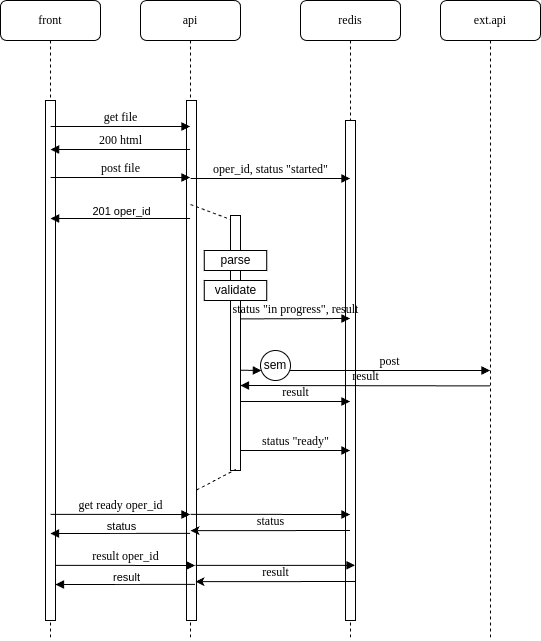

The diagram above was exported from draw.io. Its source (the exported page's mxGraphModel, read from the mxfile embedded in the PNG):
<mxGraphModel dx="2058" dy="1099" grid="1" gridSize="10" guides="1" tooltips="1" connect="1" arrows="1" fold="1" page="1" pageScale="1" pageWidth="1100" pageHeight="850" background="none" math="0" shadow="0">
  <root>
    <mxCell id="0" />
    <mxCell id="1" parent="0" />
    <mxCell id="7baba1c4bc27f4b0-2" value="api" style="shape=umlLifeline;perimeter=lifelinePerimeter;whiteSpace=wrap;html=1;container=1;collapsible=0;recursiveResize=0;outlineConnect=0;rounded=1;shadow=0;comic=0;labelBackgroundColor=none;strokeWidth=1;fontFamily=Verdana;fontSize=12;align=center;" parent="1" vertex="1">
      <mxGeometry x="240" y="80" width="100" height="640" as="geometry" />
    </mxCell>
    <mxCell id="7baba1c4bc27f4b0-10" value="" style="html=1;points=[];perimeter=orthogonalPerimeter;rounded=0;shadow=0;comic=0;labelBackgroundColor=none;strokeWidth=1;fontFamily=Verdana;fontSize=12;align=center;" parent="7baba1c4bc27f4b0-2" vertex="1">
      <mxGeometry x="46" y="100" width="10" height="520" as="geometry" />
    </mxCell>
    <mxCell id="a6OC8u1ORVN9RwgJ7qyS-5" value="" style="html=1;points=[];perimeter=orthogonalPerimeter;rounded=0;shadow=0;comic=0;labelBackgroundColor=none;strokeWidth=1;fontFamily=Verdana;fontSize=12;align=center;" vertex="1" parent="7baba1c4bc27f4b0-2">
      <mxGeometry x="90" y="215" width="10" height="255" as="geometry" />
    </mxCell>
    <mxCell id="a6OC8u1ORVN9RwgJ7qyS-6" value="" style="endArrow=none;dashed=1;html=1;rounded=0;exitX=0.4;exitY=0.2;exitDx=0;exitDy=0;exitPerimeter=0;" edge="1" parent="7baba1c4bc27f4b0-2" source="7baba1c4bc27f4b0-10">
      <mxGeometry width="50" height="50" relative="1" as="geometry">
        <mxPoint x="50.02380952380963" y="218.9999999999999" as="sourcePoint" />
        <mxPoint x="90" y="218.9999999999999" as="targetPoint" />
      </mxGeometry>
    </mxCell>
    <mxCell id="a6OC8u1ORVN9RwgJ7qyS-10" value="parse" style="rounded=0;whiteSpace=wrap;html=1;" vertex="1" parent="7baba1c4bc27f4b0-2">
      <mxGeometry x="63.75" y="250" width="62.5" height="20" as="geometry" />
    </mxCell>
    <mxCell id="a6OC8u1ORVN9RwgJ7qyS-12" value="validate" style="rounded=0;whiteSpace=wrap;html=1;" vertex="1" parent="7baba1c4bc27f4b0-2">
      <mxGeometry x="63.75" y="280" width="62.5" height="20" as="geometry" />
    </mxCell>
    <mxCell id="a6OC8u1ORVN9RwgJ7qyS-18" value="" style="endArrow=none;dashed=1;html=1;rounded=0;entryX=0.524;entryY=0.996;entryDx=0;entryDy=0;entryPerimeter=0;exitX=1.019;exitY=0.749;exitDx=0;exitDy=0;exitPerimeter=0;" edge="1" parent="7baba1c4bc27f4b0-2" source="7baba1c4bc27f4b0-10" target="a6OC8u1ORVN9RwgJ7qyS-5">
      <mxGeometry width="50" height="50" relative="1" as="geometry">
        <mxPoint x="50" y="360" as="sourcePoint" />
        <mxPoint x="100" y="310" as="targetPoint" />
      </mxGeometry>
    </mxCell>
    <mxCell id="7baba1c4bc27f4b0-3" value="redis" style="shape=umlLifeline;perimeter=lifelinePerimeter;whiteSpace=wrap;html=1;container=1;collapsible=0;recursiveResize=0;outlineConnect=0;rounded=1;shadow=0;comic=0;labelBackgroundColor=none;strokeWidth=1;fontFamily=Verdana;fontSize=12;align=center;" parent="1" vertex="1">
      <mxGeometry x="400" y="80" width="100" height="640" as="geometry" />
    </mxCell>
    <mxCell id="7baba1c4bc27f4b0-13" value="" style="html=1;points=[];perimeter=orthogonalPerimeter;rounded=0;shadow=0;comic=0;labelBackgroundColor=none;strokeWidth=1;fontFamily=Verdana;fontSize=12;align=center;" parent="7baba1c4bc27f4b0-3" vertex="1">
      <mxGeometry x="45" y="120" width="10" height="500" as="geometry" />
    </mxCell>
    <mxCell id="7baba1c4bc27f4b0-4" value="ext.api" style="shape=umlLifeline;perimeter=lifelinePerimeter;whiteSpace=wrap;html=1;container=1;collapsible=0;recursiveResize=0;outlineConnect=0;rounded=1;shadow=0;comic=0;labelBackgroundColor=none;strokeWidth=1;fontFamily=Verdana;fontSize=12;align=center;" parent="1" vertex="1">
      <mxGeometry x="540" y="80" width="100" height="640" as="geometry" />
    </mxCell>
    <mxCell id="7baba1c4bc27f4b0-8" value="front" style="shape=umlLifeline;perimeter=lifelinePerimeter;whiteSpace=wrap;html=1;container=1;collapsible=0;recursiveResize=0;outlineConnect=0;rounded=1;shadow=0;comic=0;labelBackgroundColor=none;strokeWidth=1;fontFamily=Verdana;fontSize=12;align=center;" parent="1" vertex="1">
      <mxGeometry x="100" y="80" width="100" height="640" as="geometry" />
    </mxCell>
    <mxCell id="7baba1c4bc27f4b0-9" value="" style="html=1;points=[];perimeter=orthogonalPerimeter;rounded=0;shadow=0;comic=0;labelBackgroundColor=none;strokeWidth=1;fontFamily=Verdana;fontSize=12;align=center;" parent="7baba1c4bc27f4b0-8" vertex="1">
      <mxGeometry x="45" y="100" width="10" height="520" as="geometry" />
    </mxCell>
    <mxCell id="7baba1c4bc27f4b0-11" value="get file" style="html=1;verticalAlign=bottom;endArrow=block;labelBackgroundColor=none;fontFamily=Verdana;fontSize=12;edgeStyle=elbowEdgeStyle;elbow=vertical;" parent="1" edge="1">
      <mxGeometry x="0.0031" relative="1" as="geometry">
        <mxPoint x="150.10000000000002" y="206" as="sourcePoint" />
        <mxPoint x="289.5" y="206" as="targetPoint" />
        <mxPoint as="offset" />
      </mxGeometry>
    </mxCell>
    <mxCell id="7baba1c4bc27f4b0-14" value="oper_id, status &quot;started&quot;" style="html=1;verticalAlign=bottom;endArrow=block;labelBackgroundColor=none;fontFamily=Verdana;fontSize=12;edgeStyle=elbowEdgeStyle;elbow=vertical;" parent="1" edge="1">
      <mxGeometry relative="1" as="geometry">
        <mxPoint x="290.0999999999999" y="258" as="sourcePoint" />
        <mxPoint x="449.5" y="258" as="targetPoint" />
      </mxGeometry>
    </mxCell>
    <mxCell id="a6OC8u1ORVN9RwgJ7qyS-1" value="200 html" style="html=1;verticalAlign=bottom;endArrow=block;labelBackgroundColor=none;fontFamily=Verdana;fontSize=12;edgeStyle=elbowEdgeStyle;elbow=vertical;" edge="1" parent="1">
      <mxGeometry relative="1" as="geometry">
        <mxPoint x="289.5" y="229" as="sourcePoint" />
        <mxPoint x="150.10000000000002" y="229" as="targetPoint" />
      </mxGeometry>
    </mxCell>
    <mxCell id="a6OC8u1ORVN9RwgJ7qyS-2" value="post file" style="html=1;verticalAlign=bottom;endArrow=block;labelBackgroundColor=none;fontFamily=Verdana;fontSize=12;edgeStyle=elbowEdgeStyle;elbow=vertical;" edge="1" parent="1">
      <mxGeometry x="0.0031" relative="1" as="geometry">
        <mxPoint x="150.10000000000002" y="257" as="sourcePoint" />
        <mxPoint x="289.5" y="257" as="targetPoint" />
        <mxPoint as="offset" />
      </mxGeometry>
    </mxCell>
    <mxCell id="a6OC8u1ORVN9RwgJ7qyS-3" value="" style="html=1;verticalAlign=bottom;endArrow=block;labelBackgroundColor=none;fontFamily=Verdana;fontSize=12;edgeStyle=elbowEdgeStyle;elbow=vertical;" edge="1" parent="1">
      <mxGeometry x="-0.3492" y="58" relative="1" as="geometry">
        <mxPoint x="289.5" y="298" as="sourcePoint" />
        <mxPoint x="150.10000000000002" y="298.20000000000005" as="targetPoint" />
        <mxPoint as="offset" />
      </mxGeometry>
    </mxCell>
    <mxCell id="a6OC8u1ORVN9RwgJ7qyS-4" value="201 oper_id" style="edgeLabel;html=1;align=center;verticalAlign=middle;resizable=0;points=[];" vertex="1" connectable="0" parent="a6OC8u1ORVN9RwgJ7qyS-3">
      <mxGeometry x="0.1361" y="1" relative="1" as="geometry">
        <mxPoint x="10" y="-9" as="offset" />
      </mxGeometry>
    </mxCell>
    <mxCell id="a6OC8u1ORVN9RwgJ7qyS-13" value="status &quot;in progress&quot;, result" style="html=1;verticalAlign=bottom;endArrow=block;labelBackgroundColor=none;fontFamily=Verdana;fontSize=12;edgeStyle=elbowEdgeStyle;elbow=vertical;" edge="1" parent="1">
      <mxGeometry relative="1" as="geometry">
        <mxPoint x="340" y="398.4" as="sourcePoint" />
        <mxPoint x="449.5" y="398.4" as="targetPoint" />
      </mxGeometry>
    </mxCell>
    <mxCell id="a6OC8u1ORVN9RwgJ7qyS-14" value="post" style="html=1;verticalAlign=bottom;endArrow=block;labelBackgroundColor=none;fontFamily=Verdana;fontSize=12;edgeStyle=elbowEdgeStyle;elbow=vertical;" edge="1" parent="1" source="a6OC8u1ORVN9RwgJ7qyS-24">
      <mxGeometry relative="1" as="geometry">
        <mxPoint x="340" y="449.71428571428567" as="sourcePoint" />
        <mxPoint x="589.4999999999998" y="449.71428571428567" as="targetPoint" />
      </mxGeometry>
    </mxCell>
    <mxCell id="a6OC8u1ORVN9RwgJ7qyS-15" value="result" style="html=1;verticalAlign=bottom;endArrow=block;labelBackgroundColor=none;fontFamily=Verdana;fontSize=12;edgeStyle=elbowEdgeStyle;elbow=vertical;" edge="1" parent="1">
      <mxGeometry relative="1" as="geometry">
        <mxPoint x="589.5" y="465.4" as="sourcePoint" />
        <mxPoint x="340" y="465.4" as="targetPoint" />
      </mxGeometry>
    </mxCell>
    <mxCell id="a6OC8u1ORVN9RwgJ7qyS-16" value="result" style="html=1;verticalAlign=bottom;endArrow=block;labelBackgroundColor=none;fontFamily=Verdana;fontSize=12;edgeStyle=elbowEdgeStyle;elbow=vertical;" edge="1" parent="1">
      <mxGeometry relative="1" as="geometry">
        <mxPoint x="340" y="481" as="sourcePoint" />
        <mxPoint x="449.4999999999998" y="480.8571428571428" as="targetPoint" />
      </mxGeometry>
    </mxCell>
    <mxCell id="a6OC8u1ORVN9RwgJ7qyS-17" value="status &quot;ready&quot;" style="html=1;verticalAlign=bottom;endArrow=block;labelBackgroundColor=none;fontFamily=Verdana;fontSize=12;edgeStyle=elbowEdgeStyle;elbow=vertical;" edge="1" parent="1">
      <mxGeometry relative="1" as="geometry">
        <mxPoint x="340" y="530" as="sourcePoint" />
        <mxPoint x="449.5" y="530" as="targetPoint" />
      </mxGeometry>
    </mxCell>
    <mxCell id="a6OC8u1ORVN9RwgJ7qyS-19" value="get ready oper_id" style="html=1;verticalAlign=bottom;endArrow=block;labelBackgroundColor=none;fontFamily=Verdana;fontSize=12;edgeStyle=elbowEdgeStyle;elbow=vertical;" edge="1" parent="1">
      <mxGeometry x="0.0031" relative="1" as="geometry">
        <mxPoint x="150.02380952380963" y="593.8571428571428" as="sourcePoint" />
        <mxPoint x="289.4999999999998" y="593.8571428571428" as="targetPoint" />
        <mxPoint as="offset" />
      </mxGeometry>
    </mxCell>
    <mxCell id="a6OC8u1ORVN9RwgJ7qyS-21" value="" style="html=1;verticalAlign=bottom;endArrow=block;labelBackgroundColor=none;fontFamily=Verdana;fontSize=12;edgeStyle=elbowEdgeStyle;elbow=vertical;" edge="1" parent="1">
      <mxGeometry x="0.0031" relative="1" as="geometry">
        <mxPoint x="290.02380952380963" y="593.8571428571428" as="sourcePoint" />
        <mxPoint x="449.4999999999998" y="593.8571428571428" as="targetPoint" />
        <mxPoint as="offset" />
      </mxGeometry>
    </mxCell>
    <mxCell id="a6OC8u1ORVN9RwgJ7qyS-25" value="" style="html=1;verticalAlign=bottom;endArrow=block;labelBackgroundColor=none;fontFamily=Verdana;fontSize=12;edgeStyle=elbowEdgeStyle;elbow=vertical;" edge="1" parent="1" target="a6OC8u1ORVN9RwgJ7qyS-24">
      <mxGeometry relative="1" as="geometry">
        <mxPoint x="340" y="449.71428571428567" as="sourcePoint" />
        <mxPoint x="589.4999999999998" y="449.71428571428567" as="targetPoint" />
      </mxGeometry>
    </mxCell>
    <mxCell id="a6OC8u1ORVN9RwgJ7qyS-24" value="sem" style="ellipse;whiteSpace=wrap;html=1;aspect=fixed;" vertex="1" parent="1">
      <mxGeometry x="360" y="430" width="30" height="30" as="geometry" />
    </mxCell>
    <mxCell id="a6OC8u1ORVN9RwgJ7qyS-26" value="" style="html=1;verticalAlign=bottom;endArrow=block;labelBackgroundColor=none;fontFamily=Verdana;fontSize=12;edgeStyle=elbowEdgeStyle;elbow=vertical;" edge="1" parent="1">
      <mxGeometry x="-0.3492" y="58" relative="1" as="geometry">
        <mxPoint x="289.4999999999998" y="612.8571428571428" as="sourcePoint" />
        <mxPoint x="150.02380952380963" y="612.8571428571428" as="targetPoint" />
        <mxPoint as="offset" />
      </mxGeometry>
    </mxCell>
    <mxCell id="a6OC8u1ORVN9RwgJ7qyS-27" value="status" style="edgeLabel;html=1;align=center;verticalAlign=middle;resizable=0;points=[];" vertex="1" connectable="0" parent="a6OC8u1ORVN9RwgJ7qyS-26">
      <mxGeometry x="0.1361" y="1" relative="1" as="geometry">
        <mxPoint x="10" y="-9" as="offset" />
      </mxGeometry>
    </mxCell>
    <mxCell id="a6OC8u1ORVN9RwgJ7qyS-30" value="status" style="html=1;verticalAlign=bottom;endArrow=none;labelBackgroundColor=none;fontFamily=Verdana;fontSize=12;edgeStyle=elbowEdgeStyle;elbow=vertical;endFill=0;startArrow=classic;startFill=1;" edge="1" parent="1">
      <mxGeometry x="0.0031" relative="1" as="geometry">
        <mxPoint x="290.00380952380965" y="610.1871428571428" as="sourcePoint" />
        <mxPoint x="449.4799999999998" y="610.1871428571428" as="targetPoint" />
        <mxPoint as="offset" />
      </mxGeometry>
    </mxCell>
    <mxCell id="a6OC8u1ORVN9RwgJ7qyS-31" value="result oper_id" style="html=1;verticalAlign=bottom;endArrow=block;labelBackgroundColor=none;fontFamily=Verdana;fontSize=12;edgeStyle=elbowEdgeStyle;elbow=vertical;" edge="1" parent="1">
      <mxGeometry x="0.0031" relative="1" as="geometry">
        <mxPoint x="155.02380952380963" y="644.8571428571428" as="sourcePoint" />
        <mxPoint x="294.4999999999998" y="644.8571428571428" as="targetPoint" />
        <mxPoint as="offset" />
      </mxGeometry>
    </mxCell>
    <mxCell id="a6OC8u1ORVN9RwgJ7qyS-32" value="" style="html=1;verticalAlign=bottom;endArrow=block;labelBackgroundColor=none;fontFamily=Verdana;fontSize=12;edgeStyle=elbowEdgeStyle;elbow=horizontal;" edge="1" parent="1">
      <mxGeometry x="0.0031" relative="1" as="geometry">
        <mxPoint x="295.02380952380963" y="644.8571428571428" as="sourcePoint" />
        <mxPoint x="454.4999999999998" y="644.8571428571428" as="targetPoint" />
        <mxPoint as="offset" />
      </mxGeometry>
    </mxCell>
    <mxCell id="a6OC8u1ORVN9RwgJ7qyS-33" value="" style="html=1;verticalAlign=bottom;endArrow=block;labelBackgroundColor=none;fontFamily=Verdana;fontSize=12;edgeStyle=elbowEdgeStyle;elbow=vertical;" edge="1" parent="1">
      <mxGeometry x="-0.3492" y="58" relative="1" as="geometry">
        <mxPoint x="294.4999999999998" y="663.8571428571428" as="sourcePoint" />
        <mxPoint x="155.02380952380963" y="663.8571428571428" as="targetPoint" />
        <mxPoint as="offset" />
      </mxGeometry>
    </mxCell>
    <mxCell id="a6OC8u1ORVN9RwgJ7qyS-34" value="result" style="edgeLabel;html=1;align=center;verticalAlign=middle;resizable=0;points=[];" vertex="1" connectable="0" parent="a6OC8u1ORVN9RwgJ7qyS-33">
      <mxGeometry x="0.1361" y="1" relative="1" as="geometry">
        <mxPoint x="10" y="-9" as="offset" />
      </mxGeometry>
    </mxCell>
    <mxCell id="a6OC8u1ORVN9RwgJ7qyS-35" value="result" style="html=1;verticalAlign=bottom;endArrow=none;labelBackgroundColor=none;fontFamily=Verdana;fontSize=12;edgeStyle=elbowEdgeStyle;elbow=vertical;endFill=0;startArrow=classic;startFill=1;" edge="1" parent="1">
      <mxGeometry x="0.0031" relative="1" as="geometry">
        <mxPoint x="295.00380952380965" y="661.1871428571428" as="sourcePoint" />
        <mxPoint x="454.4799999999998" y="661.1871428571428" as="targetPoint" />
        <mxPoint as="offset" />
      </mxGeometry>
    </mxCell>
  </root>
</mxGraphModel>